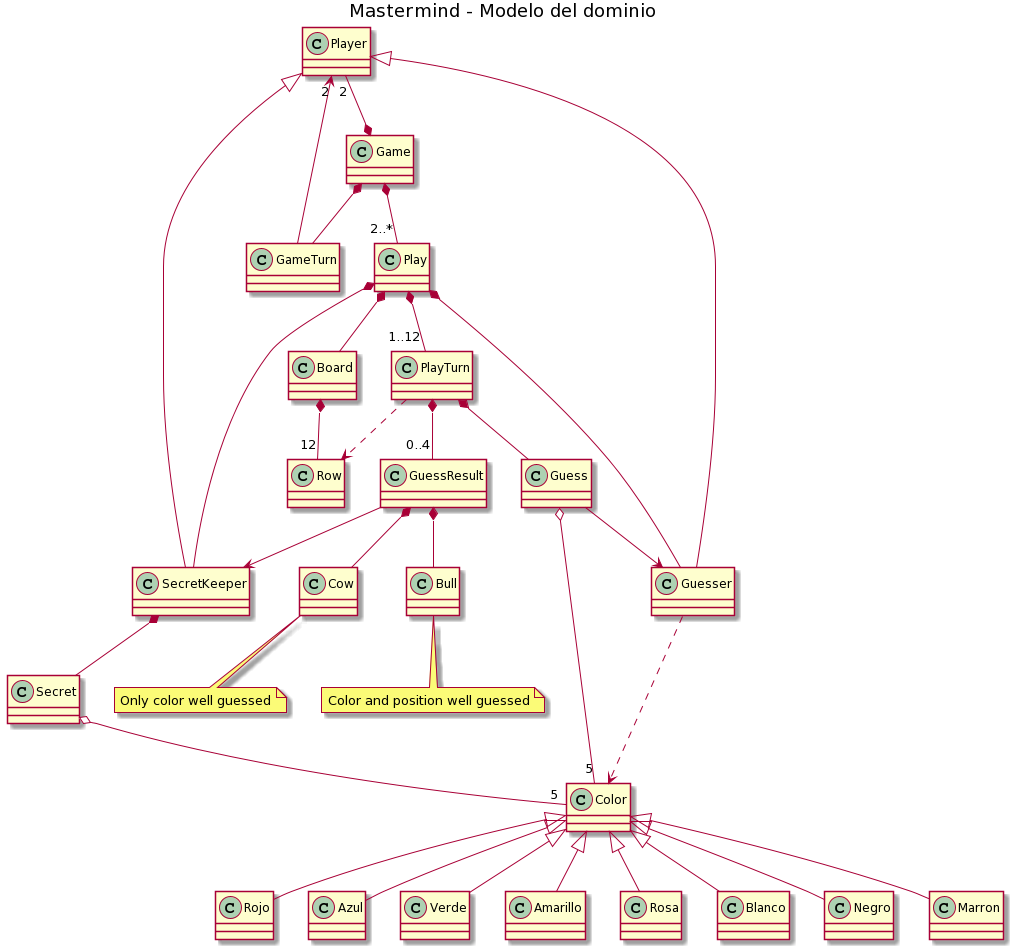

The diagram above was rendered by PlantUML. Its source (embedded in the PNG):
@startuml
title Mastermind - Modelo del dominio


Game *-- "2..*" Play
Game *-up- "2" Player
Game *-- GameTurn

GameTurn --> "2" Player

Play *-- Board
Play *-- "1..12" PlayTurn
Play *-- SecretKeeper
Play *-- Guesser

Board *-- "12" Row

PlayTurn *-- "0..4" GuessResult
PlayTurn *-- Guess
PlayTurn ..> Row

SecretKeeper --|> Player
SecretKeeper *-- Secret
Secret o-- "5" Color

Guesser --|> Player
Guesser ..> Color

Guess --> Guesser
Guess o-- "5" Color

GuessResult *-- Cow
Note bottom of Cow : Only color well guessed
Note bottom of Bull : Color and position well guessed
GuessResult *-- Bull
GuessResult --> SecretKeeper

Color <|-- Rojo
Color <|-- Azul
Color <|-- Verde
Color <|-- Amarillo
Color <|-- Rosa
Color <|-- Blanco 
Color <|-- Negro
Color <|-- Marron
@enduml